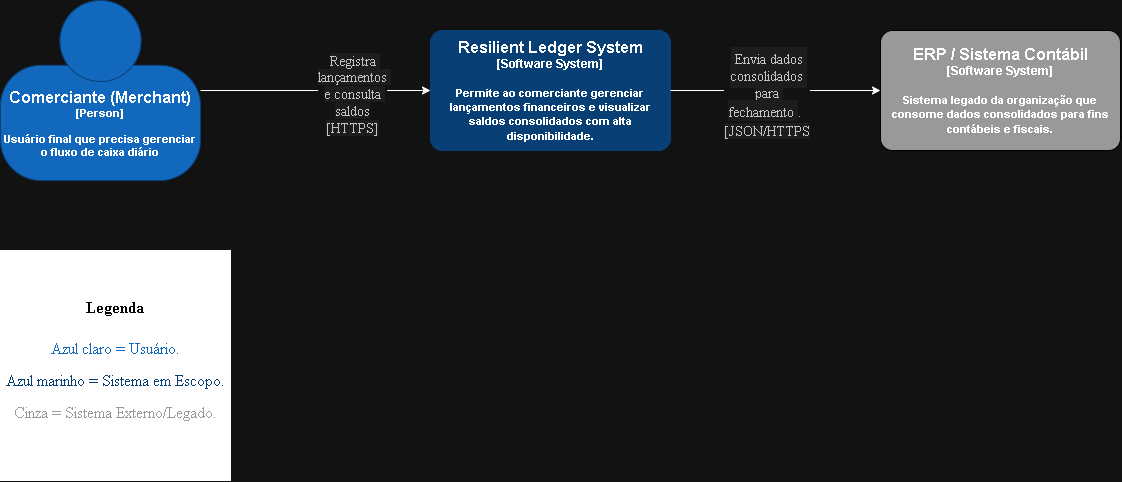

The diagram above was exported from draw.io. Its source (the exported page's mxGraphModel, read from the mxfile embedded in the PNG):
<mxGraphModel dx="764" dy="462" grid="1" gridSize="10" guides="1" tooltips="1" connect="1" arrows="1" fold="1" page="1" pageScale="1" pageWidth="827" pageHeight="1169" math="0" shadow="0">
  <root>
    <mxCell id="0" />
    <mxCell id="1" parent="0" />
    <object placeholders="1" c4Name="Comerciante (Merchant)" c4Type="Person" c4Description="Usuário final que precisa gerenciar o fluxo de caixa diário&#10;" label="&lt;font style=&quot;font-size: 16px&quot;&gt;&lt;span&gt;%c4Name%&lt;/span&gt;&lt;/font&gt;&lt;div&gt;[%c4Type%]&lt;/div&gt;&lt;br&gt;&lt;div&gt;&lt;font style=&quot;font-size: 11px&quot;&gt;&lt;font&gt;%c4Description%&lt;/font&gt;&lt;/font&gt;&lt;/div&gt;" id="BDtEgcUCTd9ZhTTHA7zW-1">
      <mxCell parent="1" style="html=1;fontSize=11;dashed=0;whiteSpace=wrap;fillColor=light-dark(#083F75,#1168BD);strokeColor=light-dark(#06315C,#083F75);fontColor=light-dark(#000000,#FFFFFF);shape=mxgraph.c4.person2;align=center;metaEdit=1;points=[[0.5,0,0],[1,0.5,0],[1,0.75,0],[0.75,1,0],[0.5,1,0],[0.25,1,0],[0,0.75,0],[0,0.5,0]];resizable=0;labelBackgroundColor=none;fontStyle=1" vertex="1">
        <mxGeometry height="180" width="200" x="60" y="160" as="geometry" />
      </mxCell>
    </object>
    <object placeholders="1" c4Name="Resilient Ledger System" c4Type="Software System" c4Description="Permite ao comerciante gerenciar lançamentos financeiros e visualizar saldos consolidados com alta disponibilidade." label="&lt;font style=&quot;font-size: 16px&quot;&gt;&lt;span&gt;%c4Name%&lt;/span&gt;&lt;/font&gt;&lt;div&gt;[%c4Type%]&lt;/div&gt;&lt;br&gt;&lt;div&gt;&lt;font style=&quot;font-size: 11px&quot;&gt;&lt;font&gt;%c4Description%&lt;/font&gt;&lt;/font&gt;&lt;/div&gt;" id="BDtEgcUCTd9ZhTTHA7zW-2">
      <mxCell parent="1" style="rounded=1;whiteSpace=wrap;html=1;labelBackgroundColor=none;fillColor=light-dark(#1061B0,#083F75);fontColor=light-dark(#FFFFFF,#FFFFFF);align=center;arcSize=10;strokeColor=light-dark(#0D5091,#083F75);metaEdit=1;resizable=0;points=[[0.25,0,0],[0.5,0,0],[0.75,0,0],[1,0.25,0],[1,0.5,0],[1,0.75,0],[0.75,1,0],[0.5,1,0],[0.25,1,0],[0,0.75,0],[0,0.5,0],[0,0.25,0]];fontStyle=1" vertex="1">
        <mxGeometry height="120" width="240" x="490" y="190" as="geometry" />
      </mxCell>
    </object>
    <object placeholders="1" c4Name="ERP / Sistema Contábil" c4Type="Software System" c4Description="Sistema legado da organização que consome dados consolidados para fins contábeis e fiscais." label="&lt;font style=&quot;font-size: 16px&quot;&gt;&lt;span&gt;%c4Name%&lt;/span&gt;&lt;/font&gt;&lt;div&gt;[%c4Type%]&lt;/div&gt;&lt;br&gt;&lt;div&gt;&lt;font style=&quot;font-size: 11px&quot;&gt;&lt;font&gt;%c4Description%&lt;/font&gt;&lt;/font&gt;&lt;/div&gt;" id="BDtEgcUCTd9ZhTTHA7zW-4">
      <mxCell parent="1" style="rounded=1;whiteSpace=wrap;html=1;labelBackgroundColor=none;fillColor=light-dark(#1061B0,#999999);fontColor=light-dark(#FFFFFF,#FFFFFF);align=center;arcSize=10;strokeColor=light-dark(#0D5091,#000000);metaEdit=1;resizable=0;points=[[0.25,0,0],[0.5,0,0],[0.75,0,0],[1,0.25,0],[1,0.5,0],[1,0.75,0],[0.75,1,0],[0.5,1,0],[0.25,1,0],[0,0.75,0],[0,0.5,0],[0,0.25,0]];fontStyle=1" vertex="1">
        <mxGeometry height="120" width="240" x="940" y="190" as="geometry" />
      </mxCell>
    </object>
    <mxCell id="BDtEgcUCTd9ZhTTHA7zW-7" edge="1" parent="1" source="BDtEgcUCTd9ZhTTHA7zW-1" style="edgeStyle=orthogonalEdgeStyle;rounded=0;orthogonalLoop=1;jettySize=auto;html=1;entryX=0;entryY=0.5;entryDx=0;entryDy=0;entryPerimeter=0;" target="BDtEgcUCTd9ZhTTHA7zW-2">
      <mxGeometry relative="1" as="geometry" />
    </mxCell>
    <mxCell id="BDtEgcUCTd9ZhTTHA7zW-8" connectable="0" parent="BDtEgcUCTd9ZhTTHA7zW-7" style="edgeLabel;html=1;align=center;verticalAlign=middle;resizable=0;points=[];" value="&lt;span style=&quot;color: rgb(48, 48, 48); font-family: &amp;quot;Google Sans Code&amp;quot;; font-size: 14px; text-align: start; white-space: pre-wrap; background-color: rgb(242, 242, 242);&quot;&gt;Registra lançamentos e consulta saldos&lt;/span&gt;&lt;div&gt;&lt;span style=&quot;color: rgb(48, 48, 48); font-family: &amp;quot;Google Sans Code&amp;quot;; font-size: 14px; text-align: start; white-space: pre-wrap; background-color: rgb(242, 242, 242);&quot;&gt;&lt;span style=&quot;color: rgb(48, 48, 48); background-color: rgb(242, 242, 242);&quot;&gt;[HTTPS]&lt;/span&gt;&lt;/span&gt;&lt;/div&gt;" vertex="1">
      <mxGeometry relative="1" x="0.3125" y="-3" as="geometry">
        <mxPoint as="offset" />
      </mxGeometry>
    </mxCell>
    <mxCell id="BDtEgcUCTd9ZhTTHA7zW-9" edge="1" parent="1" source="BDtEgcUCTd9ZhTTHA7zW-2" style="edgeStyle=orthogonalEdgeStyle;rounded=0;orthogonalLoop=1;jettySize=auto;html=1;entryX=0;entryY=0.5;entryDx=0;entryDy=0;entryPerimeter=0;" target="BDtEgcUCTd9ZhTTHA7zW-4">
      <mxGeometry relative="1" as="geometry" />
    </mxCell>
    <mxCell id="BDtEgcUCTd9ZhTTHA7zW-10" connectable="0" parent="BDtEgcUCTd9ZhTTHA7zW-9" style="edgeLabel;html=1;align=center;verticalAlign=middle;resizable=0;points=[];" value="&lt;code class=&quot;code ng-star-inserted&quot; style=&quot;font-family: &amp;quot;Google Sans Code&amp;quot;; font-size: 0.875rem; color: rgb(48, 48, 48); background: none 0% 0% / auto repeat scroll padding-box border-box rgb(242, 242, 242); padding: 0.25rem; text-align: start; white-space: pre-wrap;&quot;&gt;Envia dados consolidados para fechamento&lt;/code&gt;&lt;span class=&quot;ng-star-inserted&quot; style=&quot;color: rgb(48, 48, 48); font-family: &amp;quot;Google Sans Text&amp;quot;; font-size: 16px; text-align: start; white-space: pre-wrap; background-color: rgb(255, 255, 255);&quot;&gt;. &lt;/span&gt;&lt;div&gt;&lt;span class=&quot;ng-star-inserted&quot; style=&quot;color: rgb(48, 48, 48); font-family: &amp;quot;Google Sans Text&amp;quot;; font-size: 16px; text-align: start; white-space: pre-wrap; background-color: rgb(255, 255, 255);&quot;&gt;&lt;span style=&quot;color: rgb(48, 48, 48); font-family: &amp;quot;Google Sans Code&amp;quot;; font-size: 14px; background-color: rgb(242, 242, 242);&quot;&gt;[JSON/HTTPS&lt;/span&gt;&lt;/span&gt;&lt;/div&gt;" vertex="1">
      <mxGeometry relative="1" x="-0.1" y="-4" as="geometry">
        <mxPoint as="offset" />
      </mxGeometry>
    </mxCell>
    <mxCell id="BDtEgcUCTd9ZhTTHA7zW-11" parent="1" style="whiteSpace=wrap;html=1;aspect=fixed;fillColor=light-dark(#FFFFFF,#FFFFFF);fontColor=light-dark(#000000,#1168BD);" value="&lt;div&gt;&lt;span style=&quot;font-family: &amp;quot;Google Sans Text&amp;quot;; font-size: 16px; font-weight: 700; text-align: start; white-space: pre-wrap;&quot;&gt;&lt;span style=&quot;color: light-dark(rgb(0, 0, 0), rgb(0, 0, 0));&quot;&gt;Legenda&lt;/span&gt;&lt;span style=&quot;&quot;&gt;&lt;br&gt;&lt;br&gt;&lt;/span&gt;&lt;/span&gt;&lt;/div&gt;&lt;div&gt;&lt;li class=&quot;paragraph list-item normal ng-star-inserted&quot; style=&quot;font-style: normal; font-variant: normal; font-size-adjust: none; font-language-override: normal; font-kerning: auto; font-optical-sizing: auto; font-feature-settings: normal; font-variation-settings: normal; font-stretch: normal; font-size: 16px; line-height: 1.5rem; font-family: &amp;quot;Google Sans Text&amp;quot;; margin-block-end: 8px;&quot;&gt;&lt;span class=&quot;ng-star-inserted&quot;&gt;Azul claro = Usuário.&lt;/span&gt;&lt;/li&gt;&lt;li class=&quot;paragraph list-item normal ng-star-inserted&quot; style=&quot;font-style: normal; font-variant: normal; font-size-adjust: none; font-language-override: normal; font-kerning: auto; font-optical-sizing: auto; font-feature-settings: normal; font-variation-settings: normal; font-stretch: normal; font-size: 16px; line-height: 1.5rem; font-family: &amp;quot;Google Sans Text&amp;quot;; margin-block-end: 8px;&quot;&gt;&lt;span class=&quot;ng-star-inserted&quot; style=&quot;color: light-dark(rgb(0, 0, 0), rgb(8, 63, 117));&quot;&gt;Azul marinho = Sistema em Escopo.&lt;/span&gt;&lt;/li&gt;&lt;li class=&quot;paragraph list-item normal ng-star-inserted&quot; style=&quot;font-style: normal; font-variant: normal; font-size-adjust: none; font-language-override: normal; font-kerning: auto; font-optical-sizing: auto; font-feature-settings: normal; font-variation-settings: normal; font-stretch: normal; font-size: 16px; line-height: 1.5rem; font-family: &amp;quot;Google Sans Text&amp;quot;; margin-block-end: 8px;&quot;&gt;&lt;span class=&quot;ng-star-inserted&quot; style=&quot;color: light-dark(rgb(0, 0, 0), rgb(153, 153, 153));&quot;&gt;Cinza = Sistema Externo/Legado.&lt;/span&gt;&lt;/li&gt;&lt;/div&gt;" vertex="1">
      <mxGeometry height="230" width="230" x="60" y="410" as="geometry" />
    </mxCell>
  </root>
</mxGraphModel>